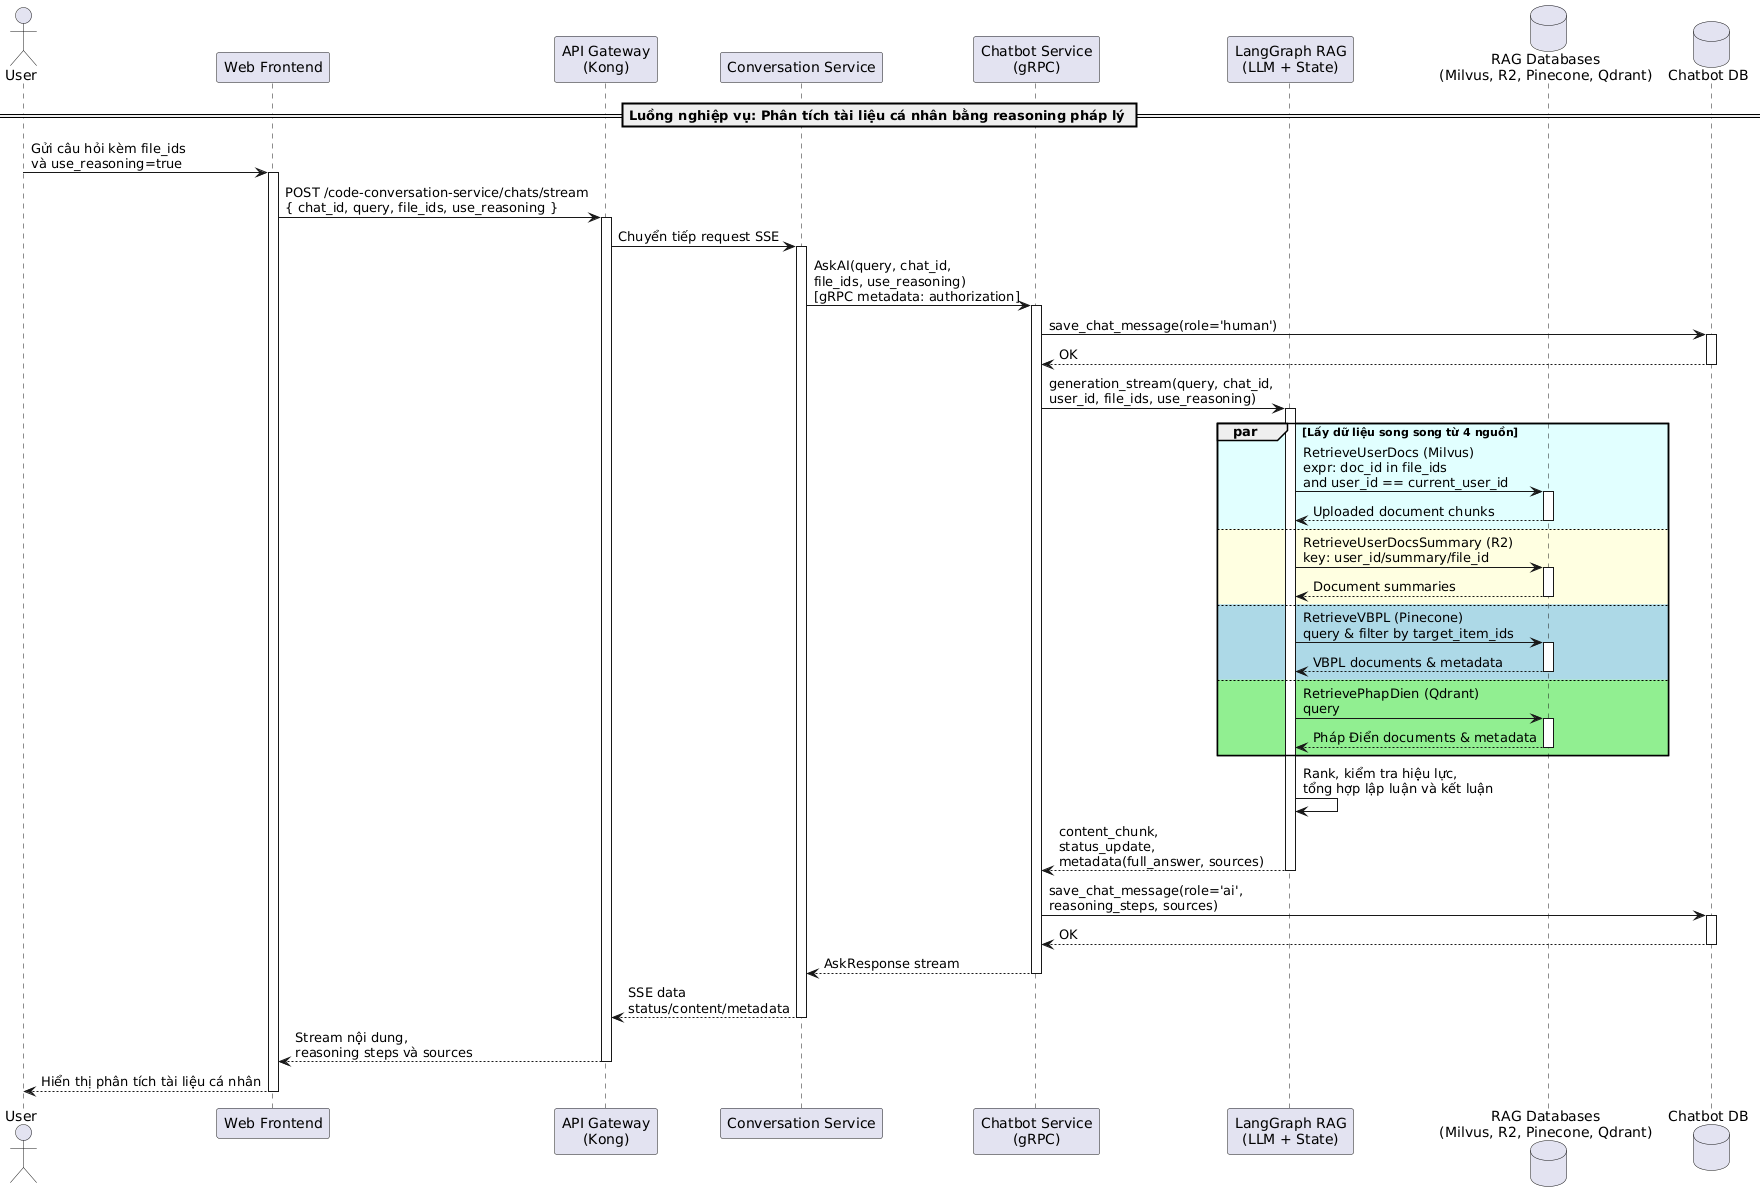

The diagram above was rendered by PlantUML. Its source (embedded in the PNG):
@startuml
actor "User" as User
participant "Web Frontend" as Frontend
participant "API Gateway\n(Kong)" as Kong
participant "Conversation Service" as ConversationService
participant "Chatbot Service\n(gRPC)" as ChatbotService
participant "LangGraph RAG\n(LLM + State)" as RAG
database "RAG Databases\n(Milvus, R2, Pinecone, Qdrant)" as RAG_DBs
database "Chatbot DB" as ChatbotDB

== Luồng nghiệp vụ: Phân tích tài liệu cá nhân bằng reasoning pháp lý ==

User -> Frontend: Gửi câu hỏi kèm file_ids\nvà use_reasoning=true
activate Frontend

Frontend -> Kong: POST /code-conversation-service/chats/stream\n{ chat_id, query, file_ids, use_reasoning }
activate Kong
Kong -> ConversationService: Chuyển tiếp request SSE
activate ConversationService

ConversationService -> ChatbotService: AskAI(query, chat_id,\nfile_ids, use_reasoning)\n[gRPC metadata: authorization]
activate ChatbotService

ChatbotService -> ChatbotDB: save_chat_message(role='human')
activate ChatbotDB
ChatbotDB --> ChatbotService: OK
deactivate ChatbotDB

ChatbotService -> RAG: generation_stream(query, chat_id,\nuser_id, file_ids, use_reasoning)
activate RAG

par #LightCyan Lấy dữ liệu song song từ 4 nguồn
    RAG -> RAG_DBs: RetrieveUserDocs (Milvus)\nexpr: doc_id in file_ids\nand user_id == current_user_id
    activate RAG_DBs
    RAG_DBs --> RAG: Uploaded document chunks
    deactivate RAG_DBs
else #LightYellow
    RAG -> RAG_DBs: RetrieveUserDocsSummary (R2)\nkey: user_id/summary/file_id
    activate RAG_DBs
    RAG_DBs --> RAG: Document summaries
    deactivate RAG_DBs
else #LightBlue
    RAG -> RAG_DBs: RetrieveVBPL (Pinecone)\nquery & filter by target_item_ids
    activate RAG_DBs
    RAG_DBs --> RAG: VBPL documents & metadata
    deactivate RAG_DBs
else #LightGreen
    RAG -> RAG_DBs: RetrievePhapDien (Qdrant)\nquery
    activate RAG_DBs
    RAG_DBs --> RAG: Pháp Điển documents & metadata
    deactivate RAG_DBs
end

RAG -> RAG: Rank, kiểm tra hiệu lực,\ntổng hợp lập luận và kết luận
RAG --> ChatbotService: content_chunk,\nstatus_update,\nmetadata(full_answer, sources)
deactivate RAG

ChatbotService -> ChatbotDB: save_chat_message(role='ai',\nreasoning_steps, sources)
activate ChatbotDB
ChatbotDB --> ChatbotService: OK
deactivate ChatbotDB

ChatbotService --> ConversationService: AskResponse stream
deactivate ChatbotService
ConversationService --> Kong: SSE data\nstatus/content/metadata
deactivate ConversationService
Kong --> Frontend: Stream nội dung,\nreasoning steps và sources
deactivate Kong
Frontend --> User: Hiển thị phân tích tài liệu cá nhân
deactivate Frontend
@enduml